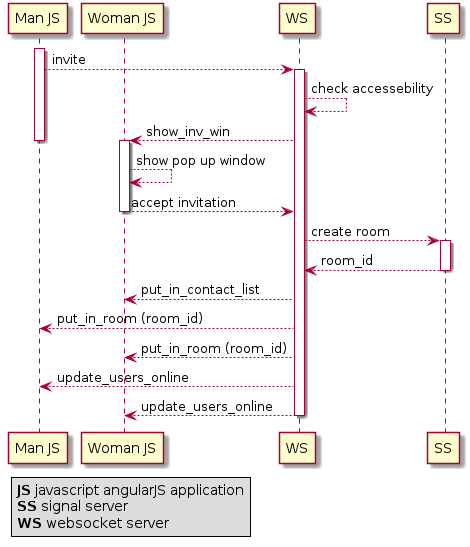

The diagram above was rendered by PlantUML. Its source (embedded in the PNG):
@startuml

    participant "Man JS" as M
    participant "Woman JS" as W

    activate M
    M --> WS: invite
    activate WS
    WS --> WS: check accessebility
    WS --> W: show_inv_win
    deactivate M
    activate W
    W-->W: show pop up window
    W-->WS: accept invitation
    deactivate W
    WS --> SS: create room
    activate SS
    SS-->WS: room_id
    deactivate SS
    WS-->W: put_in_contact_list
    WS-->M: put_in_room (room_id)
    WS-->W: put_in_room (room_id)
    WS-->M: update_users_online
    WS-->W: update_users_online
    deactivate WS




    legend left
      <b>JS</b> javascript angularJS application
      <b>SS</b> signal server
      <b>WS</b> websocket server
    endlegend

@enduml